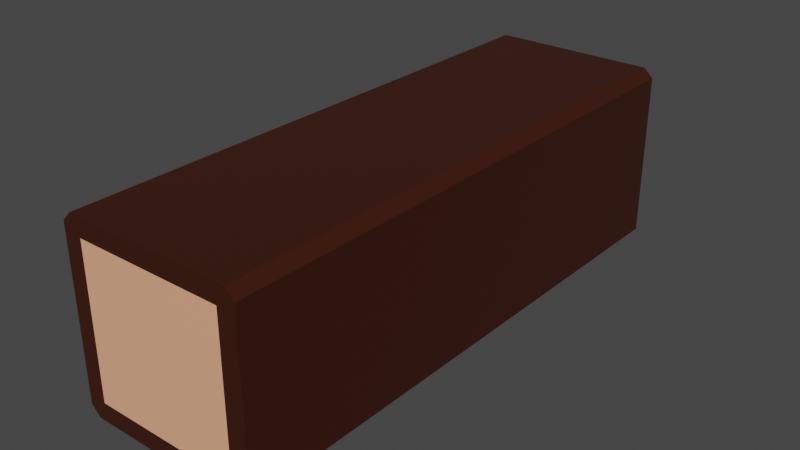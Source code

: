 # Source: ExLog_3Long_.blend  (saved by Blender 2.80.75; exported with 4.5.12 LTS)
import bpy
from mathutils import Matrix  # noqa: F401  (used for matrix-valued properties, if any)

bpy.ops.wm.read_factory_settings(use_empty=True)
scene = bpy.context.scene
scene.name = 'Scene'

# ---- collections
col_collection = bpy.data.collections.new('Collection'); scene.collection.children.link(col_collection)

# ---- materials (node trees are filled in below, after node groups)
mat_log_bark_brown_001 = bpy.data.materials.new('Log Bark Brown.001')
mat_log_bark_brown_001.alpha_threshold = 0.0
mat_log_bark_brown_001.use_transparent_shadow = False
mat_log_bark_brown_001.line_color = (0.0, 0.0, 0.0, 1.0)
mat_log_brown_001 = bpy.data.materials.new('Log Brown.001')
mat_log_brown_001.alpha_threshold = 0.0
mat_log_brown_001.use_transparent_shadow = False
mat_log_brown_001.line_color = (0.0, 0.0, 0.0, 1.0)
mat_log_bark_brown = bpy.data.materials.new('Log Bark Brown')
mat_log_bark_brown.alpha_threshold = 0.0
mat_log_bark_brown.use_transparent_shadow = False
mat_log_bark_brown.line_color = (0.0, 0.0, 0.0, 1.0)
mat_log_brown = bpy.data.materials.new('Log Brown')
mat_log_brown.alpha_threshold = 0.0
mat_log_brown.use_transparent_shadow = False
mat_log_brown.line_color = (0.0, 0.0, 0.0, 1.0)
mat_log_bark_brown_002 = bpy.data.materials.new('Log Bark Brown.002')
mat_log_bark_brown_002.alpha_threshold = 0.0
mat_log_bark_brown_002.use_transparent_shadow = False
mat_log_bark_brown_002.line_color = (0.0, 0.0, 0.0, 1.0)
mat_log_brown_002 = bpy.data.materials.new('Log Brown.002')
mat_log_brown_002.alpha_threshold = 0.0
mat_log_brown_002.use_transparent_shadow = False
mat_log_brown_002.line_color = (0.0, 0.0, 0.0, 1.0)

# ---- material node trees
mat_log_bark_brown_001.use_nodes = True; mat_log_bark_brown_001.node_tree.nodes.clear()
_N = mat_log_bark_brown_001.node_tree.nodes; _L = mat_log_bark_brown_001.node_tree.links
n0 = _N.new('ShaderNodeOutputMaterial'); n0.name = 'Material Output'; n0.location = (300, 300)
n1 = _N.new('ShaderNodeBsdfPrincipled'); n1.name = 'Principled BSDF'; n1.location = (10, 300)
n1.distribution = 'GGX'
n1.subsurface_method = 'BURLEY'
n1.inputs[0].default_value = (0.04445, 0.009111, 0.002578, 1.0)
n1.inputs[2].default_value = 0.4
n1.inputs[3].default_value = 1.45
n1.inputs[27].default_value = (0.0, 0.0, 0.0, 1.0)
n1.inputs[28].default_value = 1.0
_L.new(n1.outputs[0], n0.inputs[0])
n0.is_active_output = True
mat_log_brown_001.use_nodes = True; mat_log_brown_001.node_tree.nodes.clear()
_N = mat_log_brown_001.node_tree.nodes; _L = mat_log_brown_001.node_tree.links
n0 = _N.new('ShaderNodeOutputMaterial'); n0.name = 'Material Output'; n0.location = (300, 300)
n1 = _N.new('ShaderNodeBsdfPrincipled'); n1.name = 'Principled BSDF'; n1.location = (10, 300)
n1.distribution = 'GGX'
n1.subsurface_method = 'BURLEY'
n1.inputs[0].default_value = (0.9551, 0.4463, 0.2587, 1.0)
n1.inputs[2].default_value = 0.4
n1.inputs[3].default_value = 1.45
n1.inputs[27].default_value = (0.0, 0.0, 0.0, 1.0)
n1.inputs[28].default_value = 1.0
_L.new(n1.outputs[0], n0.inputs[0])
n0.is_active_output = True
mat_log_bark_brown.use_nodes = True; mat_log_bark_brown.node_tree.nodes.clear()
_N = mat_log_bark_brown.node_tree.nodes; _L = mat_log_bark_brown.node_tree.links
n0 = _N.new('ShaderNodeOutputMaterial'); n0.name = 'Material Output'; n0.location = (300, 300)
n1 = _N.new('ShaderNodeBsdfPrincipled'); n1.name = 'Principled BSDF'; n1.location = (10, 300)
n1.distribution = 'GGX'
n1.subsurface_method = 'BURLEY'
n1.inputs[0].default_value = (0.04445, 0.009111, 0.002578, 1.0)
n1.inputs[2].default_value = 0.4
n1.inputs[3].default_value = 1.45
n1.inputs[27].default_value = (0.0, 0.0, 0.0, 1.0)
n1.inputs[28].default_value = 1.0
_L.new(n1.outputs[0], n0.inputs[0])
n0.is_active_output = True
mat_log_brown.use_nodes = True; mat_log_brown.node_tree.nodes.clear()
_N = mat_log_brown.node_tree.nodes; _L = mat_log_brown.node_tree.links
n0 = _N.new('ShaderNodeOutputMaterial'); n0.name = 'Material Output'; n0.location = (300, 300)
n1 = _N.new('ShaderNodeBsdfPrincipled'); n1.name = 'Principled BSDF'; n1.location = (10, 300)
n1.distribution = 'GGX'
n1.subsurface_method = 'BURLEY'
n1.inputs[0].default_value = (0.9551, 0.4463, 0.2587, 1.0)
n1.inputs[2].default_value = 0.4
n1.inputs[3].default_value = 1.45
n1.inputs[27].default_value = (0.0, 0.0, 0.0, 1.0)
n1.inputs[28].default_value = 1.0
_L.new(n1.outputs[0], n0.inputs[0])
n0.is_active_output = True
mat_log_bark_brown_002.use_nodes = True; mat_log_bark_brown_002.node_tree.nodes.clear()
_N = mat_log_bark_brown_002.node_tree.nodes; _L = mat_log_bark_brown_002.node_tree.links
n0 = _N.new('ShaderNodeOutputMaterial'); n0.name = 'Material Output'; n0.location = (300, 300)
n1 = _N.new('ShaderNodeBsdfPrincipled'); n1.name = 'Principled BSDF'; n1.location = (10, 300)
n1.distribution = 'GGX'
n1.subsurface_method = 'BURLEY'
n1.inputs[0].default_value = (0.04445, 0.009111, 0.002578, 1.0)
n1.inputs[2].default_value = 0.4
n1.inputs[3].default_value = 1.45
n1.inputs[27].default_value = (0.0, 0.0, 0.0, 1.0)
n1.inputs[28].default_value = 1.0
_L.new(n1.outputs[0], n0.inputs[0])
n0.is_active_output = True
mat_log_brown_002.use_nodes = True; mat_log_brown_002.node_tree.nodes.clear()
_N = mat_log_brown_002.node_tree.nodes; _L = mat_log_brown_002.node_tree.links
n0 = _N.new('ShaderNodeOutputMaterial'); n0.name = 'Material Output'; n0.location = (300, 300)
n1 = _N.new('ShaderNodeBsdfPrincipled'); n1.name = 'Principled BSDF'; n1.location = (10, 300)
n1.distribution = 'GGX'
n1.subsurface_method = 'BURLEY'
n1.inputs[0].default_value = (0.9551, 0.4463, 0.2587, 1.0)
n1.inputs[2].default_value = 0.4
n1.inputs[3].default_value = 1.45
n1.inputs[27].default_value = (0.0, 0.0, 0.0, 1.0)
n1.inputs[28].default_value = 1.0
_L.new(n1.outputs[0], n0.inputs[0])
n0.is_active_output = True

# ---- world
world_world = bpy.data.worlds.new('World'); scene.world = world_world
world_world.use_nodes = True; world_world.node_tree.nodes.clear()
_N = world_world.node_tree.nodes; _L = world_world.node_tree.links
n0 = _N.new('ShaderNodeOutputWorld'); n0.name = 'World Output'; n0.location = (300, 300)
n1 = _N.new('ShaderNodeBackground'); n1.name = 'Background'; n1.location = (10, 300)
n1.inputs[0].default_value = (0.05088, 0.05088, 0.05088, 1.0)
_L.new(n1.outputs[0], n0.inputs[0])
n0.is_active_output = True
world_world.color = (0.05088, 0.05088, 0.05088)
world_world.use_sun_shadow = False
world_world.sun_shadow_jitter_overblur = 0.0

# ---- meshes
me_cube_000 = bpy.data.meshes.new('Cube.000')
me_cube_000.from_pydata([(-0.8, -0.8, -3.0), (-0.8, -0.8, -1.0), (-0.8, 0.8, -3.0), (-0.8, 0.8, -1.0), (0.8, -0.8, -3.0), (0.8, -0.8, -1.0), (0.8, 0.8, -3.0), (0.8, 0.8, -1.0), (-1.0, 0.9, -3.0), (-0.9, 1.0, -3.0), (-0.9293, 0.9293, -3.0), (-0.9, -1.0, -3.0), (-1.0, -0.9, -3.0), (-0.9293, -0.9293, -3.0), (-1.0, -0.9, -1.0), (-0.9, -1.0, -1.0), (-0.9293, -0.9293, -1.0), (-0.9, 1.0, -1.0), (-1.0, 0.9, -1.0), (-0.9293, 0.9293, -1.0), (0.9, 1.0, -3.0), (1.0, 0.9, -3.0), (0.9293, 0.9293, -3.0), (1.0, 0.9, -1.0), (0.9, 1.0, -1.0), (0.9293, 0.9293, -1.0), (1.0, -0.9, -3.0), (0.9, -1.0, -3.0), (0.9293, -0.9293, -3.0), (0.9, -1.0, -1.0), (1.0, -0.9, -1.0), (0.9293, -0.9293, -1.0), (-0.8, -0.8, -1.0), (-0.8, -0.8, 1.0), (-0.8, 0.8, -1.0), (-0.8, 0.8, 1.0), (0.8, -0.8, -1.0), (0.8, -0.8, 1.0), (0.8, 0.8, -1.0), (0.8, 0.8, 1.0), (-1.0, 0.9, -1.0), (-0.9, 1.0, -1.0), (-0.9293, 0.9293, -1.0), (-0.9, -1.0, -1.0), (-1.0, -0.9, -1.0), (-0.9293, -0.9293, -1.0), (-1.0, -0.9, 1.0), (-0.9, -1.0, 1.0), (-0.9293, -0.9293, 1.0), (-0.9, 1.0, 1.0), (-1.0, 0.9, 1.0), (-0.9293, 0.9293, 1.0), (0.9, 1.0, -1.0), (1.0, 0.9, -1.0), (0.9293, 0.9293, -1.0), (1.0, 0.9, 1.0), (0.9, 1.0, 1.0), (0.9293, 0.9293, 1.0), (1.0, -0.9, -1.0), (0.9, -1.0, -1.0), (0.9293, -0.9293, -1.0), (0.9, -1.0, 1.0), (1.0, -0.9, 1.0), (0.9293, -0.9293, 1.0), (-0.8, -0.8, 1.0), (-0.8, -0.8, 3.0), (-0.8, 0.8, 1.0), (-0.8, 0.8, 3.0), (0.8, -0.8, 1.0), (0.8, -0.8, 3.0), (0.8, 0.8, 1.0), (0.8, 0.8, 3.0), (-1.0, 0.9, 1.0), (-0.9, 1.0, 1.0), (-0.9293, 0.9293, 1.0), (-0.9, -1.0, 1.0), (-1.0, -0.9, 1.0), (-0.9293, -0.9293, 1.0), (-1.0, -0.9, 3.0), (-0.9, -1.0, 3.0), (-0.9293, -0.9293, 3.0), (-0.9, 1.0, 3.0), (-1.0, 0.9, 3.0), (-0.9293, 0.9293, 3.0), (0.9, 1.0, 1.0), (1.0, 0.9, 1.0), (0.9293, 0.9293, 1.0), (1.0, 0.9, 3.0), (0.9, 1.0, 3.0), (0.9293, 0.9293, 3.0), (1.0, -0.9, 1.0), (0.9, -1.0, 1.0), (0.9293, -0.9293, 1.0), (0.9, -1.0, 3.0), (1.0, -0.9, 3.0), (0.9293, -0.9293, 3.0)], [], [(9, 17, 24, 20), (6, 2, 10, 9, 20, 22), (4, 6, 22, 21, 26, 28), (0, 4, 28, 27, 11, 13), (2, 6, 4, 0), (7, 3, 1, 5), (12, 14, 18, 8), (5, 1, 16, 15, 29, 31), (27, 29, 15, 11), (21, 23, 30, 26), (7, 5, 31, 30, 23, 25), (1, 3, 19, 18, 14, 16), (3, 7, 25, 24, 17, 19), (8, 9, 10), (11, 12, 13), (14, 15, 16), (17, 18, 19), (20, 21, 22), (23, 24, 25), (26, 27, 28), (29, 30, 31), (11, 15, 14, 12), (17, 9, 8, 18), (23, 21, 20, 24), (29, 27, 26, 30), (2, 0, 13, 12, 8, 10), (41, 49, 56, 52), (38, 34, 42, 41, 52, 54), (36, 38, 54, 53, 58, 60), (32, 36, 60, 59, 43, 45), (34, 38, 36, 32), (39, 35, 33, 37), (44, 46, 50, 40), (37, 33, 48, 47, 61, 63), (59, 61, 47, 43), (53, 55, 62, 58), (39, 37, 63, 62, 55, 57), (33, 35, 51, 50, 46, 48), (35, 39, 57, 56, 49, 51), (40, 41, 42), (43, 44, 45), (46, 47, 48), (49, 50, 51), (52, 53, 54), (55, 56, 57), (58, 59, 60), (61, 62, 63), (43, 47, 46, 44), (49, 41, 40, 50), (55, 53, 52, 56), (61, 59, 58, 62), (34, 32, 45, 44, 40, 42), (73, 81, 88, 84), (70, 66, 74, 73, 84, 86), (68, 70, 86, 85, 90, 92), (64, 68, 92, 91, 75, 77), (66, 70, 68, 64), (71, 67, 65, 69), (76, 78, 82, 72), (69, 65, 80, 79, 93, 95), (91, 93, 79, 75), (85, 87, 94, 90), (71, 69, 95, 94, 87, 89), (65, 67, 83, 82, 78, 80), (67, 71, 89, 88, 81, 83), (72, 73, 74), (75, 76, 77), (78, 79, 80), (81, 82, 83), (84, 85, 86), (87, 88, 89), (90, 91, 92), (93, 94, 95), (75, 79, 78, 76), (81, 73, 72, 82), (87, 85, 84, 88), (93, 91, 90, 94), (66, 64, 77, 76, 72, 74)])
me_cube_000.polygons.foreach_set('material_index', [0, 0, 0, 0, 1, 1, 0, 0, 0, 0, 0, 0, 0, 0, 0, 0, 0, 0, 0, 0, 0, 0, 0, 0, 0, 0, 2, 2, 2, 2, 3, 3, 2, 2, 2, 2, 2, 2, 2, 2, 2, 2, 2, 2, 2, 2, 2, 2, 2, 2, 2, 2, 4, 4, 4, 4, 5, 5, 4, 4, 4, 4, 4, 4, 4, 4, 4, 4, 4, 4, 4, 4, 4, 4, 4, 4, 4, 4])
_uv = me_cube_000.uv_layers.new(name='UVMap')
_uv.uv.foreach_set('vector', [0.375, 0.2625, 0.625, 0.2625, 0.625, 0.4875, 0.375, 0.4875, 0.35, 0.525, 0.15, 0.525, 0.1338, 0.5088, 0.1375, 0.5, 0.3625, 0.5, 0.3662, 0.5088, 0.35, 0.725, 0.35, 0.525, 0.3662, 0.5088, 0.375, 0.5125, 0.375, 0.7375, 0.3662, 0.7412, 0.15, 0.725, 0.35, 0.725, 0.3662, 0.7412, 0.3625, 0.75, 0.1375, 0.75, 0.1338, 0.7412, 0.15, 0.525, 0.35, 0.525, 0.35, 0.725, 0.15, 0.725, 0.65, 0.525, 0.85, 0.525, 0.85, 0.725, 0.65, 0.725, 0.375, 0.0125, 0.625, 0.0125, 0.625, 0.2375, 0.375, 0.2375, 0.65, 0.725, 0.85, 0.725, 0.8662, 0.7412, 0.8625, 0.75, 0.6375, 0.75, 0.6338, 0.7412, 0.375, 0.7625, 0.625, 0.7625, 0.625, 0.9875, 0.375, 0.9875, 0.375, 0.5125, 0.625, 0.5125, 0.625, 0.7375, 0.375, 0.7375, 0.65, 0.525, 0.65, 0.725, 0.6338, 0.7412, 0.625, 0.7375, 0.625, 0.5125, 0.6338, 0.5088, 0.85, 0.725, 0.85, 0.525, 0.8662, 0.5088, 0.875, 0.5125, 0.875, 0.7375, 0.8662, 0.7412, 0.85, 0.525, 0.65, 0.525, 0.6338, 0.5088, 0.6375, 0.5, 0.8625, 0.5, 0.8662, 0.5088, 0.125, 0.5125, 0.1312, 0.5063, 0.1338, 0.5088, 0.1375, 0.75, 0.1312, 0.7437, 0.1338, 0.7412, 0.875, 0.7375, 0.8687, 0.7437, 0.8662, 0.7412, 0.8625, 0.5, 0.8687, 0.5063, 0.8662, 0.5088, 0.3625, 0.5, 0.3688, 0.5063, 0.3662, 0.5088, 0.625, 0.5125, 0.6313, 0.5063, 0.6338, 0.5088, 0.375, 0.7375, 0.3687, 0.7437, 0.3662, 0.7412, 0.6375, 0.75, 0.6313, 0.7437, 0.6338, 0.7412, 0.375, 0.9875, 0.625, 0.9875, 0.625, 1.0, 0.375, 1.0, 0.625, 0.2625, 0.375, 0.2625, 0.375, 0.2375, 0.625, 0.2375, 0.625, 0.5125, 0.375, 0.5125, 0.375, 0.4875, 0.625, 0.4875, 0.625, 0.7625, 0.375, 0.7625, 0.375, 0.7375, 0.625, 0.7375, 0.15, 0.525, 0.15, 0.725, 0.1338, 0.7412, 0.125, 0.7375, 0.125, 0.5125, 0.1338, 0.5088, 0.375, 0.2625, 0.625, 0.2625, 0.625, 0.4875, 0.375, 0.4875, 0.35, 0.525, 0.15, 0.525, 0.1338, 0.5088, 0.1375, 0.5, 0.3625, 0.5, 0.3662, 0.5088, 0.35, 0.725, 0.35, 0.525, 0.3662, 0.5088, 0.375, 0.5125, 0.375, 0.7375, 0.3662, 0.7412, 0.15, 0.725, 0.35, 0.725, 0.3662, 0.7412, 0.3625, 0.75, 0.1375, 0.75, 0.1338, 0.7412, 0.15, 0.525, 0.35, 0.525, 0.35, 0.725, 0.15, 0.725, 0.65, 0.525, 0.85, 0.525, 0.85, 0.725, 0.65, 0.725, 0.375, 0.0125, 0.625, 0.0125, 0.625, 0.2375, 0.375, 0.2375, 0.65, 0.725, 0.85, 0.725, 0.8662, 0.7412, 0.8625, 0.75, 0.6375, 0.75, 0.6338, 0.7412, 0.375, 0.7625, 0.625, 0.7625, 0.625, 0.9875, 0.375, 0.9875, 0.375, 0.5125, 0.625, 0.5125, 0.625, 0.7375, 0.375, 0.7375, 0.65, 0.525, 0.65, 0.725, 0.6338, 0.7412, 0.625, 0.7375, 0.625, 0.5125, 0.6338, 0.5088, 0.85, 0.725, 0.85, 0.525, 0.8662, 0.5088, 0.875, 0.5125, 0.875, 0.7375, 0.8662, 0.7412, 0.85, 0.525, 0.65, 0.525, 0.6338, 0.5088, 0.6375, 0.5, 0.8625, 0.5, 0.8662, 0.5088, 0.125, 0.5125, 0.1312, 0.5063, 0.1338, 0.5088, 0.1375, 0.75, 0.1312, 0.7437, 0.1338, 0.7412, 0.875, 0.7375, 0.8687, 0.7437, 0.8662, 0.7412, 0.8625, 0.5, 0.8687, 0.5063, 0.8662, 0.5088, 0.3625, 0.5, 0.3688, 0.5063, 0.3662, 0.5088, 0.625, 0.5125, 0.6313, 0.5063, 0.6338, 0.5088, 0.375, 0.7375, 0.3687, 0.7437, 0.3662, 0.7412, 0.6375, 0.75, 0.6313, 0.7437, 0.6338, 0.7412, 0.375, 0.9875, 0.625, 0.9875, 0.625, 1.0, 0.375, 1.0, 0.625, 0.2625, 0.375, 0.2625, 0.375, 0.2375, 0.625, 0.2375, 0.625, 0.5125, 0.375, 0.5125, 0.375, 0.4875, 0.625, 0.4875, 0.625, 0.7625, 0.375, 0.7625, 0.375, 0.7375, 0.625, 0.7375, 0.15, 0.525, 0.15, 0.725, 0.1338, 0.7412, 0.125, 0.7375, 0.125, 0.5125, 0.1338, 0.5088, 0.375, 0.2625, 0.625, 0.2625, 0.625, 0.4875, 0.375, 0.4875, 0.35, 0.525, 0.15, 0.525, 0.1338, 0.5088, 0.1375, 0.5, 0.3625, 0.5, 0.3662, 0.5088, 0.35, 0.725, 0.35, 0.525, 0.3662, 0.5088, 0.375, 0.5125, 0.375, 0.7375, 0.3662, 0.7412, 0.15, 0.725, 0.35, 0.725, 0.3662, 0.7412, 0.3625, 0.75, 0.1375, 0.75, 0.1338, 0.7412, 0.15, 0.525, 0.35, 0.525, 0.35, 0.725, 0.15, 0.725, 0.65, 0.525, 0.85, 0.525, 0.85, 0.725, 0.65, 0.725, 0.375, 0.0125, 0.625, 0.0125, 0.625, 0.2375, 0.375, 0.2375, 0.65, 0.725, 0.85, 0.725, 0.8662, 0.7412, 0.8625, 0.75, 0.6375, 0.75, 0.6338, 0.7412, 0.375, 0.7625, 0.625, 0.7625, 0.625, 0.9875, 0.375, 0.9875, 0.375, 0.5125, 0.625, 0.5125, 0.625, 0.7375, 0.375, 0.7375, 0.65, 0.525, 0.65, 0.725, 0.6338, 0.7412, 0.625, 0.7375, 0.625, 0.5125, 0.6338, 0.5088, 0.85, 0.725, 0.85, 0.525, 0.8662, 0.5088, 0.875, 0.5125, 0.875, 0.7375, 0.8662, 0.7412, 0.85, 0.525, 0.65, 0.525, 0.6338, 0.5088, 0.6375, 0.5, 0.8625, 0.5, 0.8662, 0.5088, 0.125, 0.5125, 0.1312, 0.5063, 0.1338, 0.5088, 0.1375, 0.75, 0.1312, 0.7437, 0.1338, 0.7412, 0.875, 0.7375, 0.8687, 0.7437, 0.8662, 0.7412, 0.8625, 0.5, 0.8687, 0.5063, 0.8662, 0.5088, 0.3625, 0.5, 0.3688, 0.5063, 0.3662, 0.5088, 0.625, 0.5125, 0.6313, 0.5063, 0.6338, 0.5088, 0.375, 0.7375, 0.3687, 0.7437, 0.3662, 0.7412, 0.6375, 0.75, 0.6313, 0.7437, 0.6338, 0.7412, 0.375, 0.9875, 0.625, 0.9875, 0.625, 1.0, 0.375, 1.0, 0.625, 0.2625, 0.375, 0.2625, 0.375, 0.2375, 0.625, 0.2375, 0.625, 0.5125, 0.375, 0.5125, 0.375, 0.4875, 0.625, 0.4875, 0.625, 0.7625, 0.375, 0.7625, 0.375, 0.7375, 0.625, 0.7375, 0.15, 0.525, 0.15, 0.725, 0.1338, 0.7412, 0.125, 0.7375, 0.125, 0.5125, 0.1338, 0.5088])
me_cube_000.materials.append(mat_log_bark_brown_001)
me_cube_000.materials.append(mat_log_brown_001)
me_cube_000.materials.append(mat_log_bark_brown)
me_cube_000.materials.append(mat_log_brown)
me_cube_000.materials.append(mat_log_bark_brown_002)
me_cube_000.materials.append(mat_log_brown_002)
me_cube_000.use_remesh_preserve_volume = False
me_cube_000.use_remesh_preserve_attributes = False
me_cube_000.use_mirror_vertex_groups = False
me_cube_000.update()

# ---- objects
ob_log = bpy.data.objects.new('Log', me_cube_000)

# ---- transforms, parenting, visibility, modifiers, constraints
ob_log.location = (4.52e-08, 0.0, 0.8)
ob_log.rotation_euler = (1.571, -0.0, 0.0)
ob_log.scale = (0.8, 0.8, 0.8)
ob_log.lineart.crease_threshold = 0.0

# ---- collection membership
col_collection.objects.link(ob_log)

# ---- scene / render settings (as saved in the file)
scene.frame_start = 1; scene.frame_end = 250; scene.frame_set(1)
scene.render.engine = 'BLENDER_EEVEE_NEXT'
scene.cycles.use_denoising = False
scene.cycles.samples = 128
scene.cycles.sampling_pattern = 'TABULATED_SOBOL'
scene.cycles.use_adaptive_sampling = False
scene.cycles.use_light_tree = False
scene.view_settings.view_transform = 'Filmic'
bpy.context.view_layer.update()

# ---- added for rendering (the .blend has no active camera and no usable light): camera, sun
cam_auto = bpy.data.cameras.new('AutoCamera')
cam_auto.lens = 50.0
cam_auto.sensor_width = 36.0
cam_auto.clip_end = 1000.0
ob_auto_camera = bpy.data.objects.new('AutoCamera', cam_auto)
scene.collection.objects.link(ob_auto_camera)
ob_auto_camera.location = (4.9098, -5.89176, 4.72784)
ob_auto_camera.rotation_euler = (1.09748, -7.21219e-08, 0.694738)
scene.camera = ob_auto_camera
light_auto_sun = bpy.data.lights.new('AutoSun', 'SUN')
light_auto_sun.energy = 3.0
light_auto_sun.angle = 0.0523599
ob_auto_sun = bpy.data.objects.new('AutoSun', light_auto_sun)
scene.collection.objects.link(ob_auto_sun)
ob_auto_sun.rotation_euler = (0.872665, 0.174533, 0.523599)
bpy.context.view_layer.update()
